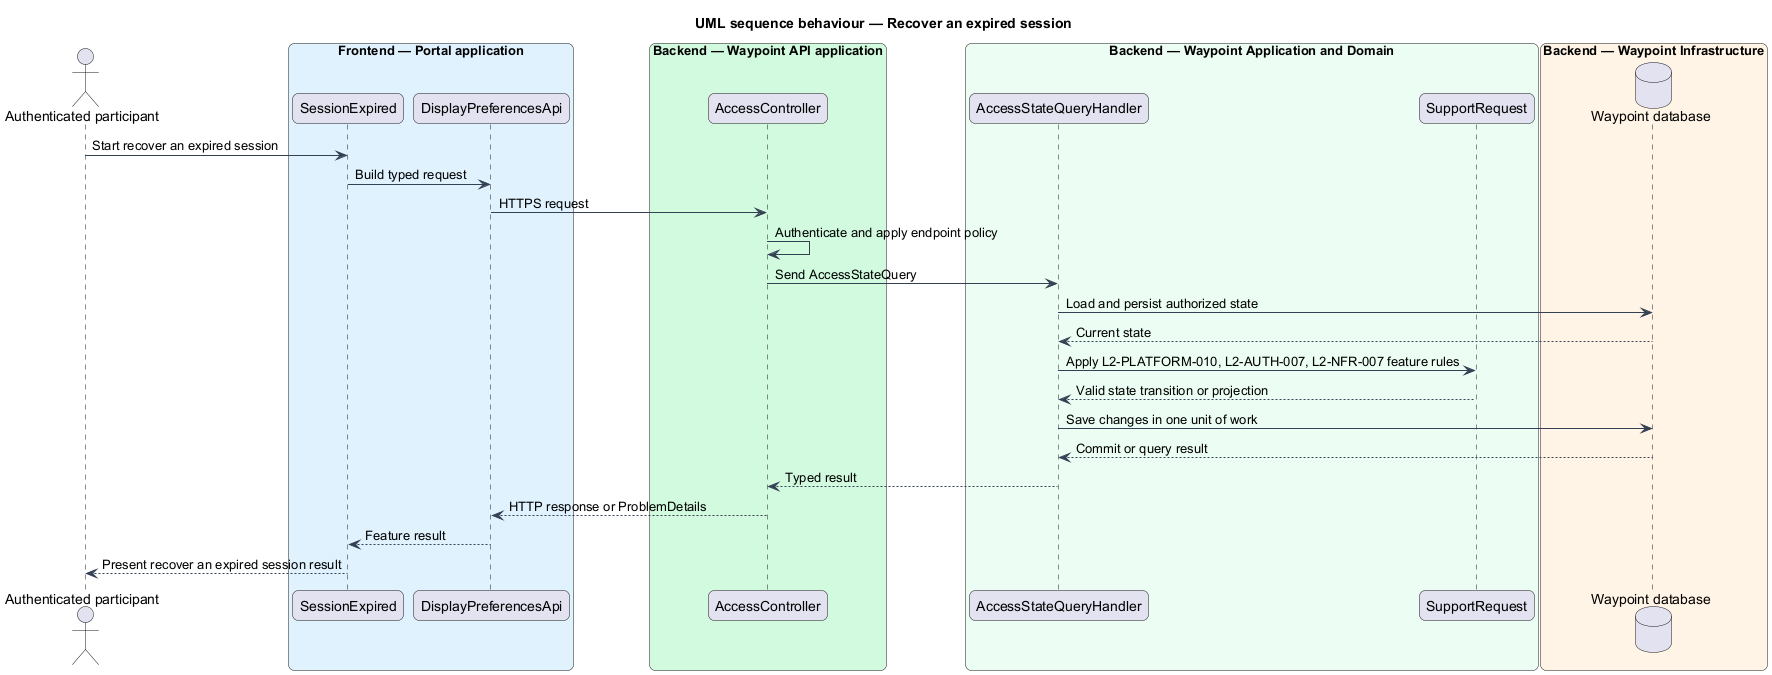

The diagram above was rendered by PlantUML. Its source (embedded in the PNG):
@startuml

title UML sequence behaviour — Recover an expired session
skinparam backgroundColor #FFFFFF
skinparam shadowing false
skinparam roundcorner 12
skinparam defaultFontName Arial
skinparam ArrowColor #344054
skinparam rectangle {
  BorderColor #344054
  FontColor #101828
}
skinparam package {
  BorderColor #667085
  FontColor #101828
  BackgroundColor #F9FAFB
}
actor "Authenticated participant" as actor
box "Frontend — Portal application" #E0F2FE
  participant "SessionExpired" as page
  participant "DisplayPreferencesApi" as client
end box
box "Backend — Waypoint API application" #D1FADF
  participant "AccessController" as controller
end box
box "Backend — Waypoint Application and Domain" #ECFDF3
  participant "AccessStateQueryHandler" as handler
  participant "SupportRequest" as entity
end box
box "Backend — Waypoint Infrastructure" #FFF4E5
  database "Waypoint database" as db
end box
actor -> page : Start recover an expired session
page -> client : Build typed request
client -> controller : HTTPS request
controller -> controller : Authenticate and apply endpoint policy
controller -> handler : Send AccessStateQuery
handler -> db : Load and persist authorized state
db --> handler : Current state
handler -> entity : Apply L2-PLATFORM-010, L2-AUTH-007, L2-NFR-007 feature rules
entity --> handler : Valid state transition or projection
handler -> db : Save changes in one unit of work
db --> handler : Commit or query result
handler --> controller : Typed result
controller --> client : HTTP response or ProblemDetails
client --> page : Feature result
page --> actor : Present recover an expired session result
@enduml